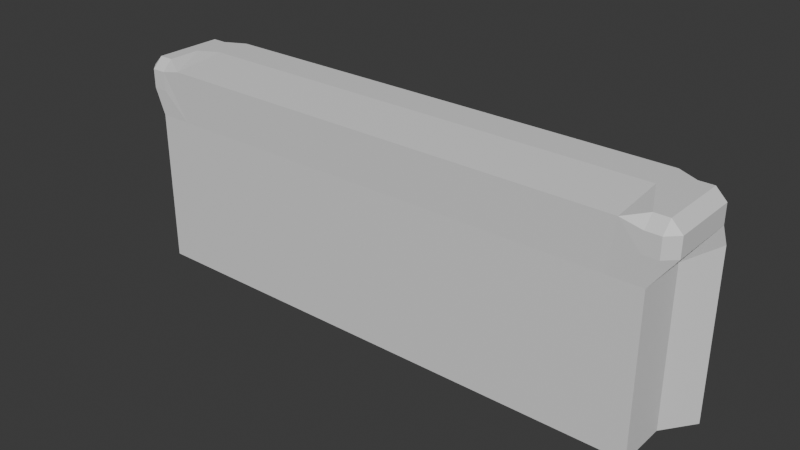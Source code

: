 # Source: shop-counter.blend  (saved by Blender 5.0.119; exported with 4.5.12 LTS)
import bpy
from mathutils import Matrix  # noqa: F401  (used for matrix-valued properties, if any)

bpy.ops.wm.read_factory_settings(use_empty=True)
scene = bpy.context.scene
scene.name = 'Scene'

# ---- collections
col_collection = bpy.data.collections.new('Collection'); scene.collection.children.link(col_collection)

# ---- materials (node trees are filled in below, after node groups)
mat_material = bpy.data.materials.new('Material')
mat_material.alpha_threshold = 0.0
mat_material.use_backface_culling_lightprobe_volume = False
mat_material.roughness = 0.5
mat_material.line_color = (0.0, 0.0, 0.0, 1.0)

# ---- material node trees
mat_material.use_nodes = True; mat_material.node_tree.nodes.clear()
_N = mat_material.node_tree.nodes; _L = mat_material.node_tree.links
n0 = _N.new('ShaderNodeOutputMaterial'); n0.name = 'Material Output'; n0.location = (200, 100)
n1 = _N.new('ShaderNodeBsdfPrincipled'); n1.name = 'Principled BSDF'; n1.location = (-200, 100)
_L.new(n1.outputs[0], n0.inputs[0])
n0.is_active_output = True

# ---- world
world_world = bpy.data.worlds.new('World'); scene.world = world_world
world_world.use_nodes = True; world_world.node_tree.nodes.clear()
_N = world_world.node_tree.nodes; _L = world_world.node_tree.links
n0 = _N.new('ShaderNodeOutputWorld'); n0.name = 'World Output'; n0.location = (200, 100)
n1 = _N.new('ShaderNodeBackground'); n1.name = 'Background'; n1.location = (-200, 100)
n1.inputs[0].default_value = (0.05088, 0.05088, 0.05088, 1.0)
_L.new(n1.outputs[0], n0.inputs[0])
n0.is_active_output = True
world_world.color = (0.05088, 0.05088, 0.05088)
world_world.sun_shadow_jitter_overblur = 0.0

# ---- meshes
me_cube = bpy.data.meshes.new('Cube')
me_cube.from_pydata([(6.0, 0.3827, 1.5), (6.0, 0.3827, -1.0), (5.761, -0.3653, -0.9198), (-1.0, 0.3827, 1.5), (-1.0, 0.3827, -1.0), (-0.7615, -0.3653, -0.9198), (6.0, 0.8827, -1.0), (6.227, 0.3479, -0.9198), (6.227, -0.3653, -0.9198), (6.5, 0.8827, -1.0), (-1.0, 0.8827, -1.0), (-1.5, 0.8827, -1.0), (-1.227, -0.3653, -0.9198), (-1.227, 0.3479, -0.9198), (6.148, -0.3827, 1.648), (5.761, -0.3653, 1.272), (-1.148, -0.3827, 1.648), (-0.7615, -0.3653, 1.272), (6.148, 0.2352, 2.063), (6.148, 0.5303, 2.063), (5.852, 0.3827, 2.063), (6.148, -0.2352, 2.063), (5.852, -0.3827, 1.979), (6.148, -0.3827, 1.916), (-1.148, 0.2352, 2.063), (-0.8525, 0.3827, 2.063), (-1.148, 0.5303, 2.063), (-1.148, -0.2352, 2.063), (-1.148, -0.3827, 1.916), (-0.8525, -0.3827, 1.979), (-1.148, 0.8827, 1.648), (-0.8525, 0.8827, 1.5), (6.148, 0.8827, 1.648), (6.0, 0.8827, 1.352), (-1.148, 0.8827, 1.916), (-1.148, 0.7352, 2.063), (-0.8525, 0.8827, 2.063), (6.148, 0.7352, 2.063), (6.148, 0.8827, 1.916), (5.852, 0.8827, 2.063), (6.227, 0.3479, 1.272), (6.5, 0.5303, 1.648), (6.5, 0.2352, 1.648), (6.5, -0.2352, 1.648), (6.352, -0.3827, 1.648), (6.227, -0.3653, 1.272), (6.352, 0.2352, 2.063), (6.5, 0.2352, 1.916), (6.5, 0.5303, 1.916), (6.352, 0.5303, 2.063), (6.352, -0.2352, 2.063), (6.352, -0.3827, 1.916), (6.5, -0.2352, 1.916), (6.352, 0.7352, 2.063), (6.5, 0.7352, 1.916), (6.352, 0.8827, 1.916), (6.352, 0.8827, 1.648), (6.5, 0.7352, 1.648), (6.5, 0.8827, 1.352), (-1.227, -0.3653, 1.272), (-1.352, -0.3827, 1.648), (-1.5, -0.2352, 1.648), (-1.5, 0.2352, 1.648), (-1.5, 0.5303, 1.648), (-1.227, 0.3479, 1.272), (-1.352, -0.2352, 2.063), (-1.5, -0.2352, 1.916), (-1.352, -0.3827, 1.916), (-1.352, 0.2352, 2.063), (-1.352, 0.5303, 2.063), (-1.5, 0.5303, 1.916), (-1.5, 0.2352, 1.916), (-1.5, 0.8827, 1.352), (-1.5, 0.7352, 1.648), (-1.352, 0.8827, 1.648), (-1.352, 0.8827, 1.916), (-1.5, 0.7352, 1.916), (-1.352, 0.7352, 2.063)], [], [(4, 1, 2, 5), (4, 3, 0, 1), (2, 1, 7, 8), (1, 6, 9, 7), (4, 5, 12, 13), (10, 4, 13, 11), (18, 19, 20), (21, 22, 23), (24, 25, 26), (27, 28, 29), (34, 35, 36), (37, 38, 39), (40, 41, 42), (43, 44, 45), (46, 47, 48, 49), (50, 51, 52), (53, 54, 55), (56, 57, 58), (59, 60, 61), (62, 63, 64), (65, 66, 67), (68, 69, 70, 71), (72, 73, 74), (75, 76, 77), (20, 22, 21, 18), (29, 25, 24, 27), (31, 72, 74, 30), (37, 53, 55, 38), (14, 23, 22, 15), (28, 16, 17, 29), (30, 34, 36, 31), (38, 32, 33, 39), (39, 20, 19, 37), (35, 26, 25, 36), (42, 43, 45, 40), (46, 50, 52, 47), (47, 42, 41, 48), (43, 52, 51, 44), (54, 57, 56, 55), (57, 41, 40, 58), (53, 49, 48, 54), (58, 33, 32, 56), (18, 46, 49, 19), (23, 51, 50, 21), (44, 14, 15, 45), (61, 62, 64, 59), (65, 68, 71, 66), (62, 71, 70, 63), (66, 61, 60, 67), (73, 76, 75, 74), (63, 73, 72, 64), (76, 70, 69, 77), (77, 35, 34, 75), (16, 60, 59, 17), (68, 24, 26, 69), (67, 28, 27, 65), (45, 15, 2, 8), (1, 0, 15, 2), (2, 15, 17, 5), (17, 15, 22, 29), (23, 14, 44, 51), (17, 59, 12, 5), (5, 17, 3, 4), (16, 28, 67, 60), (18, 21, 50, 46), (20, 25, 29, 22), (25, 20, 39, 36), (37, 19, 49, 53), (27, 24, 68, 65), (26, 35, 77, 69), (72, 31, 10, 11), (34, 30, 74, 75), (0, 3, 31, 33), (33, 31, 36, 39), (31, 3, 4, 10), (32, 38, 55, 56), (33, 58, 9, 6), (0, 33, 6, 1), (40, 45, 8, 7), (43, 42, 47, 52), (48, 41, 57, 54), (58, 40, 7, 9), (59, 64, 13, 12), (62, 61, 66, 71), (63, 70, 76, 73), (64, 72, 11, 13)])
_uv = me_cube.uv_layers.new(name='UVMap')
_uv.uv.foreach_set('vector', [0.125, 0.5, 0.375, 0.5, 0.375, 0.75, 0.125, 0.75, 0.375, 0.25, 0.625, 0.25, 0.625, 0.5, 0.375, 0.5, 0.625, 0.75, 0.625, 0.5, 0.625, 0.5, 0.625, 0.75, 0.625, 0.5, 0.625, 0.5, 0.625, 0.5, 0.625, 0.5, 0.625, 0.25, 0.625, 0.0, 0.625, 0.0, 0.625, 0.25, 0.625, 0.25, 0.625, 0.25, 0.625, 0.25, 0.625, 0.25, 0.625, 0.5482, 0.625, 0.5, 0.6303, 0.5, 0.625, 0.7139, 0.6271, 0.7521, 0.625, 0.75, 0.875, 0.5482, 0.8697, 0.5, 0.875, 0.5, 0.625, 1.0, 0.625, 1.0, 0.625, 0.9965, 0.625, 0.25, 0.625, 0.25, 0.625, 0.2535, 0.625, 0.5, 0.625, 0.5, 0.6271, 0.4979, 0.625, 0.5, 0.625, 0.5, 0.625, 0.5482, 0.625, 0.7018, 0.625, 0.75, 0.625, 0.75, 0.625, 0.5482, 0.625, 0.5482, 0.625, 0.5, 0.625, 0.5, 0.625, 0.7018, 0.625, 0.75, 0.625, 0.7018, 0.625, 0.5, 0.625, 0.5, 0.625, 0.5, 0.625, 0.5, 0.625, 0.5, 0.625, 0.5, 0.625, 0.0, 0.625, 0.0, 0.625, 0.04819, 0.625, 0.2018, 0.625, 0.25, 0.625, 0.25, 0.625, 0.04819, 0.625, 0.04819, 0.625, 0.0, 0.625, 0.2018, 0.625, 0.25, 0.625, 0.25, 0.625, 0.2018, 0.625, 0.25, 0.625, 0.25, 0.625, 0.25, 0.625, 0.25, 0.625, 0.25, 0.625, 0.25, 0.6303, 0.5, 0.6271, 0.7521, 0.625, 0.7139, 0.625, 0.5482, 0.8697, 0.75, 0.8697, 0.5, 0.875, 0.5482, 0.875, 0.7018, 0.625, 0.2526, 0.625, 0.25, 0.625, 0.25, 0.625, 0.25, 0.625, 0.5, 0.625, 0.5, 0.625, 0.5, 0.625, 0.5, 0.625, 0.75, 0.625, 0.75, 0.6271, 0.7521, 0.6201, 0.75, 0.625, 1.0, 0.625, 1.0, 0.622, 1.0, 0.625, 0.9965, 0.625, 0.25, 0.625, 0.25, 0.625, 0.2535, 0.625, 0.2526, 0.625, 0.5, 0.625, 0.5, 0.625, 0.5, 0.6271, 0.4979, 0.6271, 0.4979, 0.6303, 0.5, 0.625, 0.5, 0.625, 0.5, 0.875, 0.5, 0.875, 0.5, 0.8697, 0.5, 0.8697, 0.5, 0.625, 0.5482, 0.625, 0.7018, 0.625, 0.75, 0.625, 0.5, 0.625, 0.5482, 0.625, 0.7018, 0.625, 0.7018, 0.625, 0.5482, 0.625, 0.5482, 0.625, 0.5482, 0.625, 0.5, 0.625, 0.5, 0.625, 0.7018, 0.625, 0.7018, 0.625, 0.75, 0.625, 0.75, 0.625, 0.5, 0.625, 0.5, 0.625, 0.5, 0.625, 0.5, 0.625, 0.5, 0.625, 0.5, 0.625, 0.5, 0.625, 0.5, 0.625, 0.5, 0.625, 0.5, 0.625, 0.5, 0.625, 0.5, 0.625, 0.5, 0.625, 0.5, 0.625, 0.5, 0.625, 0.5, 0.625, 0.5482, 0.625, 0.5482, 0.625, 0.5, 0.625, 0.5, 0.625, 0.75, 0.625, 0.75, 0.625, 0.7018, 0.625, 0.7139, 0.625, 0.75, 0.625, 0.75, 0.6201, 0.75, 0.625, 0.75, 0.625, 0.04819, 0.625, 0.2018, 0.625, 0.25, 0.625, 0.0, 0.625, 0.04819, 0.625, 0.2018, 0.625, 0.2018, 0.625, 0.04819, 0.625, 0.2018, 0.625, 0.2018, 0.625, 0.25, 0.625, 0.25, 0.625, 0.04819, 0.625, 0.04819, 0.625, 0.0, 0.625, 0.0, 0.625, 0.25, 0.625, 0.25, 0.625, 0.25, 0.625, 0.25, 0.625, 0.25, 0.625, 0.25, 0.625, 0.25, 0.625, 0.25, 0.625, 0.25, 0.625, 0.25, 0.625, 0.25, 0.625, 0.25, 0.625, 0.25, 0.625, 0.25, 0.625, 0.25, 0.625, 0.25, 0.625, 1.0, 0.625, 1.0, 0.625, 1.0, 0.622, 1.0, 0.875, 0.5482, 0.875, 0.5482, 0.875, 0.5, 0.875, 0.5, 0.625, 1.0, 0.625, 1.0, 0.625, 1.0, 0.625, 1.0, 0.625, 0.75, 0.6201, 0.75, 0.625, 0.75, 0.625, 0.75, 0.375, 0.5, 0.625, 0.5, 0.6201, 0.75, 0.375, 0.75, 0.375, 0.75, 0.6201, 0.75, 0.622, 1.0, 0.375, 1.0, 0.622, 1.0, 0.6201, 0.75, 0.6271, 0.7521, 0.625, 0.9965, 0.625, 0.75, 0.625, 0.75, 0.625, 0.75, 0.625, 0.75, 0.622, 1.0, 0.625, 1.0, 0.625, 1.0, 0.625, 1.0, 0.375, 0.0, 0.6102, 0.0, 0.625, 0.25, 0.375, 0.25, 0.625, 1.0, 0.625, 1.0, 0.625, 1.0, 0.625, 1.0, 0.625, 0.5482, 0.625, 0.7139, 0.625, 0.7018, 0.625, 0.5482, 0.6303, 0.5, 0.8697, 0.5, 0.8697, 0.75, 0.6271, 0.7521, 0.8697, 0.5, 0.6303, 0.5, 0.6271, 0.4979, 0.8697, 0.5, 0.625, 0.5, 0.625, 0.5, 0.625, 0.5, 0.625, 0.5, 0.875, 0.7018, 0.875, 0.5482, 0.875, 0.5482, 0.875, 0.7018, 0.875, 0.5, 0.875, 0.5, 0.875, 0.5, 0.875, 0.5, 0.625, 0.25, 0.625, 0.2526, 0.625, 0.25, 0.625, 0.25, 0.625, 0.25, 0.625, 0.25, 0.625, 0.25, 0.625, 0.25, 0.625, 0.5, 0.625, 0.25, 0.625, 0.2526, 0.625, 0.5, 0.625, 0.5, 0.625, 0.2526, 0.625, 0.2535, 0.6271, 0.4979, 0.625, 0.2526, 0.625, 0.25, 0.625, 0.25, 0.625, 0.25, 0.625, 0.5, 0.625, 0.5, 0.625, 0.5, 0.625, 0.5, 0.625, 0.5, 0.625, 0.5, 0.625, 0.5, 0.625, 0.5, 0.625, 0.5, 0.625, 0.5, 0.625, 0.5, 0.625, 0.5, 0.625, 0.5, 0.625, 0.75, 0.625, 0.75, 0.625, 0.5, 0.625, 0.7018, 0.625, 0.5482, 0.625, 0.5482, 0.625, 0.7018, 0.625, 0.5, 0.625, 0.5, 0.625, 0.5, 0.625, 0.5, 0.625, 0.5, 0.625, 0.5, 0.625, 0.5, 0.625, 0.5, 0.625, 0.0, 0.625, 0.25, 0.625, 0.25, 0.625, 0.0, 0.625, 0.2018, 0.625, 0.04819, 0.625, 0.04819, 0.625, 0.2018, 0.625, 0.25, 0.625, 0.25, 0.625, 0.25, 0.625, 0.25, 0.625, 0.25, 0.625, 0.25, 0.625, 0.25, 0.625, 0.25])
me_cube.materials.append(mat_material)
me_cube.use_mirror_vertex_groups = False
me_cube.update()

# ---- objects
ob_shopdesk = bpy.data.objects.new('ShopDesk', me_cube)

# ---- transforms, parenting, visibility, modifiers, constraints
ob_shopdesk.location = (0.0, 0.0, 0.0)
ob_shopdesk.lock_rotations_4d = False
ob_shopdesk.empty_display_type = 'ARROWS'
ob_shopdesk.lineart.crease_threshold = 0.0

# ---- collection membership
col_collection.objects.link(ob_shopdesk)

# ---- scene / render settings (as saved in the file)
scene.frame_start = 1; scene.frame_end = 250; scene.frame_set(1)
scene.render.engine = 'BLENDER_EEVEE_NEXT'
scene.render.bake_bias = 0.0
scene.render.bake_samples = 0
scene.cycles.sampling_pattern = 'TABULATED_SOBOL'
scene.eevee.use_volume_custom_range = False
bpy.context.view_layer.update()

# ---- added for rendering (the .blend has no active camera and no usable light): camera, sun
cam_auto = bpy.data.cameras.new('AutoCamera')
cam_auto.lens = 50.0
cam_auto.sensor_width = 36.0
cam_auto.clip_end = 1000.0
ob_auto_camera = bpy.data.objects.new('AutoCamera', cam_auto)
scene.collection.objects.link(ob_auto_camera)
ob_auto_camera.location = (10.5119, -9.36424, 6.94111)
ob_auto_camera.rotation_euler = (1.09748, -7.21219e-08, 0.694738)
scene.camera = ob_auto_camera
light_auto_sun = bpy.data.lights.new('AutoSun', 'SUN')
light_auto_sun.energy = 3.0
light_auto_sun.angle = 0.0523599
ob_auto_sun = bpy.data.objects.new('AutoSun', light_auto_sun)
scene.collection.objects.link(ob_auto_sun)
ob_auto_sun.rotation_euler = (0.872665, 0.174533, 0.523599)
bpy.context.view_layer.update()
